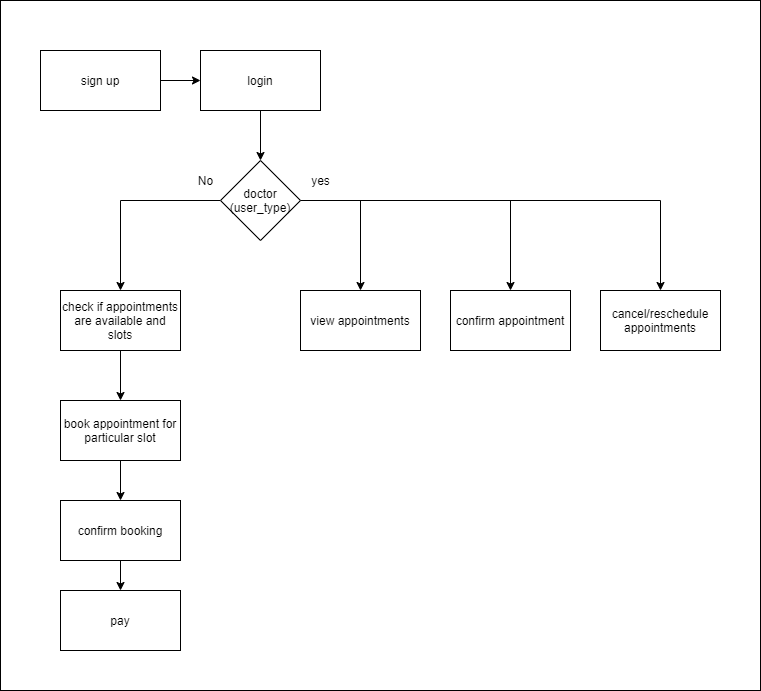

The diagram above was exported from draw.io. Its source (the exported page's mxGraphModel, read from the mxfile embedded in the PNG):
<mxGraphModel dx="868" dy="510" grid="1" gridSize="10" guides="1" tooltips="1" connect="1" arrows="1" fold="1" page="1" pageScale="1" pageWidth="850" pageHeight="1100" math="0" shadow="0">
  <root>
    <mxCell id="0" />
    <mxCell id="1" parent="0" />
    <mxCell id="gPycDjOSWsXr2KXtX3sF-1" value="" style="rounded=0;whiteSpace=wrap;html=1;" vertex="1" parent="1">
      <mxGeometry x="80" y="70" width="760" height="690" as="geometry" />
    </mxCell>
    <mxCell id="Ghx0xR-jVwX_pf_SFSl9-8" value="" style="edgeStyle=orthogonalEdgeStyle;rounded=0;orthogonalLoop=1;jettySize=auto;html=1;" parent="1" source="Ghx0xR-jVwX_pf_SFSl9-2" target="Ghx0xR-jVwX_pf_SFSl9-3" edge="1">
      <mxGeometry relative="1" as="geometry" />
    </mxCell>
    <mxCell id="Ghx0xR-jVwX_pf_SFSl9-2" value="sign up" style="rounded=0;whiteSpace=wrap;html=1;" parent="1" vertex="1">
      <mxGeometry x="120" y="120" width="120" height="60" as="geometry" />
    </mxCell>
    <mxCell id="Ghx0xR-jVwX_pf_SFSl9-7" style="edgeStyle=orthogonalEdgeStyle;rounded=0;orthogonalLoop=1;jettySize=auto;html=1;entryX=0.5;entryY=0;entryDx=0;entryDy=0;" parent="1" source="Ghx0xR-jVwX_pf_SFSl9-3" target="Ghx0xR-jVwX_pf_SFSl9-5" edge="1">
      <mxGeometry relative="1" as="geometry" />
    </mxCell>
    <mxCell id="Ghx0xR-jVwX_pf_SFSl9-3" value="login" style="rounded=0;whiteSpace=wrap;html=1;" parent="1" vertex="1">
      <mxGeometry x="280" y="120" width="120" height="60" as="geometry" />
    </mxCell>
    <mxCell id="Ghx0xR-jVwX_pf_SFSl9-6" style="edgeStyle=orthogonalEdgeStyle;rounded=0;orthogonalLoop=1;jettySize=auto;html=1;entryX=0.5;entryY=0;entryDx=0;entryDy=0;" parent="1" source="Ghx0xR-jVwX_pf_SFSl9-5" edge="1">
      <mxGeometry relative="1" as="geometry">
        <Array as="points">
          <mxPoint x="200" y="270" />
        </Array>
        <mxPoint x="200" y="360" as="targetPoint" />
      </mxGeometry>
    </mxCell>
    <mxCell id="Ghx0xR-jVwX_pf_SFSl9-12" style="edgeStyle=orthogonalEdgeStyle;rounded=0;orthogonalLoop=1;jettySize=auto;html=1;" parent="1" source="Ghx0xR-jVwX_pf_SFSl9-5" target="Ghx0xR-jVwX_pf_SFSl9-10" edge="1">
      <mxGeometry relative="1" as="geometry">
        <Array as="points">
          <mxPoint x="440" y="270" />
        </Array>
      </mxGeometry>
    </mxCell>
    <mxCell id="Ghx0xR-jVwX_pf_SFSl9-13" style="edgeStyle=orthogonalEdgeStyle;rounded=0;orthogonalLoop=1;jettySize=auto;html=1;" parent="1" source="Ghx0xR-jVwX_pf_SFSl9-5" target="Ghx0xR-jVwX_pf_SFSl9-11" edge="1">
      <mxGeometry relative="1" as="geometry" />
    </mxCell>
    <mxCell id="4n1CAmYDxTHl4mjx8yy5-3" style="edgeStyle=orthogonalEdgeStyle;rounded=0;orthogonalLoop=1;jettySize=auto;html=1;entryX=0.5;entryY=0;entryDx=0;entryDy=0;" parent="1" source="Ghx0xR-jVwX_pf_SFSl9-5" target="4n1CAmYDxTHl4mjx8yy5-1" edge="1">
      <mxGeometry relative="1" as="geometry" />
    </mxCell>
    <mxCell id="Ghx0xR-jVwX_pf_SFSl9-5" value="doctor&lt;br&gt;(user_type)" style="rhombus;whiteSpace=wrap;html=1;" parent="1" vertex="1">
      <mxGeometry x="300" y="230" width="80" height="80" as="geometry" />
    </mxCell>
    <mxCell id="Ghx0xR-jVwX_pf_SFSl9-9" value="No" style="text;html=1;align=center;verticalAlign=middle;resizable=0;points=[];autosize=1;" parent="1" vertex="1">
      <mxGeometry x="270" y="240" width="30" height="20" as="geometry" />
    </mxCell>
    <mxCell id="Ghx0xR-jVwX_pf_SFSl9-10" value="view appointments" style="rounded=0;whiteSpace=wrap;html=1;" parent="1" vertex="1">
      <mxGeometry x="380" y="360" width="120" height="60" as="geometry" />
    </mxCell>
    <mxCell id="Ghx0xR-jVwX_pf_SFSl9-11" value="cancel/reschedule appointments" style="rounded=0;whiteSpace=wrap;html=1;" parent="1" vertex="1">
      <mxGeometry x="680" y="360" width="120" height="60" as="geometry" />
    </mxCell>
    <mxCell id="4n1CAmYDxTHl4mjx8yy5-1" value="confirm appointment" style="rounded=0;whiteSpace=wrap;html=1;" parent="1" vertex="1">
      <mxGeometry x="530" y="360" width="120" height="60" as="geometry" />
    </mxCell>
    <mxCell id="M4OL-zV8bwRoVkDxrWif-8" style="edgeStyle=orthogonalEdgeStyle;rounded=0;orthogonalLoop=1;jettySize=auto;html=1;entryX=0.5;entryY=0;entryDx=0;entryDy=0;" parent="1" source="M4OL-zV8bwRoVkDxrWif-1" edge="1">
      <mxGeometry relative="1" as="geometry">
        <mxPoint x="200" y="470" as="targetPoint" />
      </mxGeometry>
    </mxCell>
    <mxCell id="M4OL-zV8bwRoVkDxrWif-1" value="check if appointments are available and slots" style="rounded=0;whiteSpace=wrap;html=1;" parent="1" vertex="1">
      <mxGeometry x="140" y="360" width="120" height="60" as="geometry" />
    </mxCell>
    <mxCell id="M4OL-zV8bwRoVkDxrWif-3" style="edgeStyle=orthogonalEdgeStyle;rounded=0;orthogonalLoop=1;jettySize=auto;html=1;" parent="1" source="M4OL-zV8bwRoVkDxrWif-4" target="M4OL-zV8bwRoVkDxrWif-7" edge="1">
      <mxGeometry relative="1" as="geometry" />
    </mxCell>
    <mxCell id="M4OL-zV8bwRoVkDxrWif-4" value="book appointment for particular slot" style="rounded=0;whiteSpace=wrap;html=1;" parent="1" vertex="1">
      <mxGeometry x="140" y="470" width="120" height="60" as="geometry" />
    </mxCell>
    <mxCell id="M4OL-zV8bwRoVkDxrWif-5" value="pay" style="rounded=0;whiteSpace=wrap;html=1;" parent="1" vertex="1">
      <mxGeometry x="140" y="660" width="120" height="60" as="geometry" />
    </mxCell>
    <mxCell id="M4OL-zV8bwRoVkDxrWif-6" style="edgeStyle=orthogonalEdgeStyle;rounded=0;orthogonalLoop=1;jettySize=auto;html=1;entryX=0.5;entryY=0;entryDx=0;entryDy=0;" parent="1" source="M4OL-zV8bwRoVkDxrWif-7" target="M4OL-zV8bwRoVkDxrWif-5" edge="1">
      <mxGeometry relative="1" as="geometry" />
    </mxCell>
    <mxCell id="M4OL-zV8bwRoVkDxrWif-7" value="confirm booking" style="rounded=0;whiteSpace=wrap;html=1;" parent="1" vertex="1">
      <mxGeometry x="140" y="570" width="120" height="60" as="geometry" />
    </mxCell>
    <mxCell id="M4OL-zV8bwRoVkDxrWif-9" value="yes" style="text;html=1;align=center;verticalAlign=middle;resizable=0;points=[];autosize=1;" parent="1" vertex="1">
      <mxGeometry x="385" y="240" width="30" height="20" as="geometry" />
    </mxCell>
  </root>
</mxGraphModel>